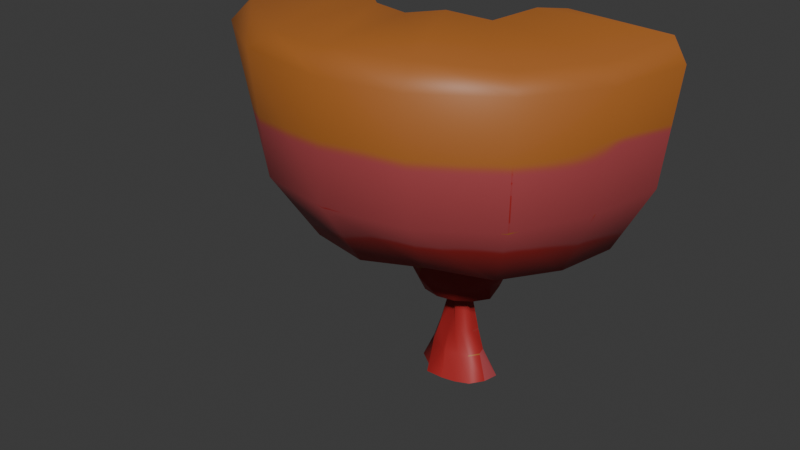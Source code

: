# Source: nuke.blend  (saved by Blender 4.4.32; exported with 4.5.12 LTS)
import bpy
from mathutils import Matrix  # noqa: F401  (used for matrix-valued properties, if any)

bpy.ops.wm.read_factory_settings(use_empty=True)
scene = bpy.context.scene
scene.name = 'Scene'

# ---- collections
col_collection = bpy.data.collections.new('Collection'); scene.collection.children.link(col_collection)

# ---- images (referenced by path relative to the original .blend; pixels are not part of the script)
import os
ASSET_DIR = os.environ.get("B2B_ASSET_DIR", "")  # directory of the original .blend (textures are referenced by path, not embedded)
HERE = os.path.dirname(os.path.abspath(__file__))  # packed textures are extracted next to this script under _unpacked/

def load_image(name, relpath, width, height, colorspace="sRGB"):
    """Load a texture the original file referenced (path relative to the .blend, or extracted next to this script)."""
    p = next((c for c in (os.path.join(HERE, relpath), os.path.join(ASSET_DIR, relpath)) if relpath and os.path.exists(c)), "")
    if p:
        img = bpy.data.images.load(p, check_existing=True)
        img.name = name
    else:  # same state as the original file: an image datablock whose file is absent (Cycles renders it pink)
        img = bpy.data.images.new(name, width, height)
        img.source = "FILE"
        img.filepath = "//" + (relpath or name)
    img.colorspace_settings.name = colorspace
    return img
img_nuke = load_image('nuke', '_unpacked/nuke.d9164efc.png', 1024, 1024, 'sRGB')

# ---- materials (node trees are filled in below, after node groups)
mat_material_001 = bpy.data.materials.new('Material.001')

# ---- material node trees
mat_material_001.use_nodes = True; mat_material_001.node_tree.nodes.clear()
_N = mat_material_001.node_tree.nodes; _L = mat_material_001.node_tree.links
n0 = _N.new('ShaderNodeBsdfPrincipled'); n0.name = 'Principled BSDF'; n0.location = (10, 300)
n1 = _N.new('ShaderNodeOutputMaterial'); n1.name = 'Material Output'; n1.location = (300, 300)
n2 = _N.new('ShaderNodeTexImage'); n2.name = 'Image Texture'; n2.location = (-280, 280)
n2.image = img_nuke
_L.new(n0.outputs[0], n1.inputs[0])
_L.new(n2.outputs[0], n0.inputs[0])
n1.is_active_output = True

# ---- world
world_world = bpy.data.worlds.new('World'); scene.world = world_world
world_world.use_nodes = True; world_world.node_tree.nodes.clear()
_N = world_world.node_tree.nodes; _L = world_world.node_tree.links
n0 = _N.new('ShaderNodeOutputWorld'); n0.name = 'World Output'; n0.location = (300, 300)
n1 = _N.new('ShaderNodeBackground'); n1.name = 'Background'; n1.location = (10, 300)
n1.inputs[0].default_value = (0.05088, 0.05088, 0.05088, 1.0)
_L.new(n1.outputs[0], n0.inputs[0])
n0.is_active_output = True
world_world.color = (0.05088, 0.05088, 0.05088)
world_world.sun_shadow_jitter_overblur = 0.0

# ---- meshes
me_cone_001 = bpy.data.meshes.new('Cone.001')
me_cone_001.from_pydata([(1.09, -0.01796, -0.961), (1.009, -0.4178, -0.9603), (0.772, -0.772, -0.9603), (0.3476, -0.8391, -1.04), (0.0, -0.9082, -1.04), (-0.4178, -1.009, -0.9603), (-0.6422, -0.6422, -1.04), (-1.009, -0.4178, -0.9603), (-1.09, -0.01796, -0.961), (0.6141, 0.01832, -0.3547), (0.7391, -0.3061, -0.2855), (0.5657, -0.5657, -0.2855), (0.2344, -0.5659, -0.3553), (-4.377e-09, -0.8, -0.2855), (-0.2344, -0.5659, -0.3553), (-0.5657, -0.5657, -0.2855), (-0.7391, -0.3061, -0.2855), (-0.6141, 0.01832, -0.3547), (0.4392, 0.01881, 0.2094), (0.4042, -0.1674, 0.2089), (0.3093, -0.3093, 0.2089), (0.1674, -0.4042, 0.2089), (-1.153e-08, -0.4375, 0.2089), (-0.1674, -0.4042, 0.2089), (-0.4455, -0.4455, 0.2629), (-0.5821, -0.2411, 0.2629), (-0.4392, 0.01881, 0.2094), (0.2318, 0.01918, 1.042), (0.2125, -0.08801, 1.042), (0.3016, -0.3016, 1.079), (0.1632, -0.394, 1.079), (-5.319e-09, -0.4265, 1.079), (-0.08801, -0.2125, 1.042), (-0.1626, -0.1626, 1.042), (-0.394, -0.1632, 1.079), (-0.2318, 0.01918, 1.042), (0.284, -0.01385, 1.884), (0.1331, -0.05512, 2.026), (0.2013, -0.2013, 1.884), (0.05512, -0.1331, 2.026), (1.004e-08, -0.144, 2.026), (-0.109, -0.263, 1.884), (-0.2013, -0.2013, 1.884), (-0.1331, -0.05512, 2.026), (-0.1447, 0.01385, 2.025), (0.2933, -0.01211, 2.033), (0.1581, -0.06547, 1.876), (0.2077, -0.2077, 2.034), (0.1124, -0.2714, 2.034), (1.006e-08, -0.2937, 2.034), (-0.1124, -0.2714, 2.034), (-0.2077, -0.2077, 2.034), (-0.1581, -0.06547, 1.876), (-0.1715, 0.01211, 1.876), (0.1842, 0.01479, 1.82), (0.3084, -0.1277, 1.951), (0.236, -0.236, 1.951), (0.07019, -0.1695, 1.819), (1.118e-08, -0.1834, 1.819), (-0.07019, -0.1695, 1.819), (-0.236, -0.236, 1.951), (-0.1695, -0.07019, 1.819), (-0.1842, 0.01479, 1.82), (0.6851, 0.009192, 1.509), (0.7186, -0.2976, 1.686), (0.4843, -0.4843, 1.509), (0.2621, -0.6328, 1.509), (3.263e-08, -0.6849, 1.509), (-0.2976, -0.7186, 1.686), (-0.4843, -0.4843, 1.509), (-0.6328, -0.2621, 1.509), (-0.6851, 0.009192, 1.509), (0.8829, 0.0007479, 1.626), (0.8157, -0.3379, 1.626), (0.6243, -0.6243, 1.626), (0.3379, -0.8157, 1.626), (3.388e-08, -0.8904, 1.426), (-0.3379, -0.8157, 1.626), (-0.6243, -0.6243, 1.626), (-0.8157, -0.3379, 1.626), (-0.8904, -0.000748, 1.426), (1.037, 0.01432, 1.689), (1.092, -0.4522, 1.553), (0.8356, -0.8356, 1.553), (0.4522, -1.092, 1.553), (3.378e-08, -1.182, 1.553), (-0.4522, -1.092, 1.553), (-0.7327, -0.7327, 1.69), (-0.9573, -0.3965, 1.69), (-1.037, 0.01432, 1.689), (1.157, 0.01931, 1.969), (1.067, -0.4419, 1.97), (0.8166, -0.8166, 1.97), (0.4419, -1.067, 1.97), (3.663e-08, -1.155, 1.97), (-0.5177, -1.25, 1.941), (-0.9566, -0.9566, 1.941), (-1.25, -0.5177, 1.941), (-1.351, -0.01931, 1.941), (1.105, 0.01905, 2.41), (1.2, -0.4969, 2.454), (0.9181, -0.9181, 2.454), (0.4969, -1.2, 2.454), (3.434e-08, -1.103, 2.41), (-0.4969, -1.2, 2.454), (-0.7801, -0.7801, 2.41), (-1.2, -0.4969, 2.454), (-1.297, -0.01905, 2.454), (1.074, 0.01437, 2.519), (0.9913, -0.4106, 2.519), (0.8619, -0.8619, 2.655), (0.4665, -1.126, 2.655), (3.528e-08, -1.219, 2.655), (-0.4106, -0.9913, 2.519), (-0.8619, -0.8619, 2.655), (-0.9913, -0.4106, 2.519), (-1.074, 0.01437, 2.519), (0.7073, 0.005215, 2.634), (0.6534, -0.2707, 2.634), (0.5001, -0.5001, 2.634), (0.2707, -0.6534, 2.634), (3.153e-08, -0.7073, 2.634), (-0.2707, -0.6534, 2.634), (-0.5372, -0.5372, 2.827), (-0.7019, -0.2907, 2.827), (-0.7597, -0.005215, 2.827), (0.5456, -0.001995, 2.865), (0.5041, -0.2088, 2.865), (0.3858, -0.3858, 2.865), (0.2011, -0.4855, 2.666), (2.925e-08, -0.5456, 2.865), (-0.2011, -0.4855, 2.666), (-0.3716, -0.3716, 2.666), (-0.4855, -0.2011, 2.666), (-0.5255, 0.001995, 2.666), (0.2841, -0.0121, 2.844), (0.2629, -0.1089, 2.845), (0.1145, -0.1145, 2.687), (0.06199, -0.1497, 2.687), (3.566e-08, -0.2846, 2.845), (-0.06199, -0.1497, 2.687), (-0.1145, -0.1145, 2.687), (-0.1497, -0.06199, 2.687), (-0.2841, -0.0121, 2.844), (0.064, 0.01939, 3.279), (0.241, -0.09982, 3.302), (0.1844, -0.1844, 3.302), (0.09982, -0.241, 3.302), (-6.961e-08, -0.2608, 3.302), (-0.02377, -0.05739, 3.279), (-0.04392, -0.04392, 3.279), (-0.241, -0.09982, 3.302), (-0.064, 0.01939, 3.279), (0.09508, 0.03938, 3.703), (0.1485, -0.008514, 3.713), (0.05796, -0.02401, 3.893), (0.04436, -0.04436, 3.893), (0.05688, -0.1373, 3.713), (-6.988e-08, -0.06273, 3.893), (-0.05688, -0.1373, 3.713), (-0.04436, -0.04436, 3.893), (-0.05796, -0.02401, 3.893), (-0.1485, -0.008514, 3.713), (-0.09508, 0.03938, 3.703), (0.2287, -0.00645, 3.838), (0.2114, -0.08756, 3.838), (0.1158, -0.1158, 3.649), (0.08756, -0.2114, 3.838), (-7.108e-08, -0.2288, 3.838), (-0.06269, -0.1513, 3.649), (-0.1618, -0.1618, 3.838), (-0.1513, -0.06269, 3.649), (-0.2287, -0.00645, 3.838), (1.167, 0.002128, 3.513), (1.078, -0.4465, 3.513), (0.8401, -0.8401, 3.712), (0.4546, -1.098, 3.712), (-4.004e-08, -1.188, 3.712), (-0.4465, -1.078, 3.513), (-0.8401, -0.8401, 3.712), (-1.078, -0.4465, 3.513), (-1.167, 0.002128, 3.513), (2.828, -0.002875, 3.37), (2.613, -1.082, 3.37), (1.979, -1.979, 3.568), (1.071, -2.586, 3.568), (-1.575e-08, -2.828, 3.37), (-1.082, -2.613, 3.37), (-2.0, -2.0, 3.37), (-2.586, -1.071, 3.568), (-2.828, -0.002875, 3.37), (4.003, -0.01252, 3.774), (3.698, -1.532, 3.774), (2.831, -2.831, 3.774), (1.483, -3.581, 3.928), (1.338e-08, -4.003, 3.774), (-1.532, -3.698, 3.774), (-2.741, -2.741, 3.928), (-3.698, -1.532, 3.774), (-4.003, -0.01252, 3.774), (4.95, 0.01844, 5.553), (4.572, -1.894, 5.553), (3.633, -3.633, 5.487), (1.966, -4.746, 5.487), (6.094e-08, -5.137, 5.487), (-1.966, -4.746, 5.487), (-3.499, -3.499, 5.553), (-4.572, -1.894, 5.553), (-4.95, 0.01844, 5.553), (5.283, 0.01848, 8.413), (4.88, -2.021, 8.413), (3.735, -3.735, 8.413), (2.094, -5.054, 8.478), (6.948e-08, -5.282, 8.413), (-2.094, -5.054, 8.478), (-3.868, -3.868, 8.478), (-4.88, -2.021, 8.413), (-5.283, 0.01848, 8.413), (4.965, -0.008956, 8.967), (4.504, -1.865, 8.789), (3.447, -3.447, 8.789), (1.9, -4.587, 8.967), (6.009e-08, -4.965, 8.967), (-1.865, -4.504, 8.789), (-3.511, -3.511, 8.967), (-4.587, -1.9, 8.967), (-4.965, -0.008956, 8.967), (2.457, 0.002159, 9.046), (2.29, -0.9486, 9.245), (1.737, -1.737, 9.046), (0.9486, -2.29, 9.245), (-4.546e-08, -2.457, 9.046), (-0.9403, -2.27, 9.046), (-1.753, -1.753, 9.245), (-2.27, -0.9403, 9.046), (-2.479, -0.002159, 9.245)], [(162, 163), (153, 154)], [(4, 5, 14, 13), (0, 1, 10, 9), (7, 8, 17, 16), (3, 4, 13, 12), (6, 7, 16, 15), (2, 3, 12, 11), (5, 6, 15, 14), (15, 16, 25, 24), (1, 2, 11, 10), (23, 24, 33, 32), (11, 12, 21, 20), (14, 15, 24, 23), (10, 11, 20, 19), (13, 14, 23, 22), (9, 10, 19, 18), (16, 17, 26, 25), (12, 13, 22, 21), (27, 28, 37, 36), (22, 23, 32, 31), (21, 22, 31, 30), (20, 21, 30, 29), (19, 20, 29, 28), (18, 19, 28, 27), (25, 26, 35, 34), (24, 25, 34, 33), (34, 35, 44, 43), (33, 34, 43, 42), (32, 33, 42, 41), (31, 32, 41, 40), (30, 31, 40, 39), (29, 30, 39, 38), (28, 29, 38, 37), (50, 51, 60, 59), (38, 39, 48, 47), (37, 38, 47, 46), (36, 37, 46, 45), (43, 44, 53, 52), (42, 43, 52, 51), (41, 42, 51, 50), (40, 41, 50, 49), (39, 40, 49, 48), (54, 55, 64, 63), (49, 50, 59, 58), (48, 49, 58, 57), (47, 48, 57, 56), (46, 47, 56, 55), (45, 46, 55, 54), (52, 53, 62, 61), (51, 52, 61, 60), (61, 62, 71, 70), (60, 61, 70, 69), (59, 60, 69, 68), (58, 59, 68, 67), (57, 58, 67, 66), (56, 57, 66, 65), (55, 56, 65, 64), (77, 78, 87, 86), (65, 66, 75, 74), (64, 65, 74, 73), (63, 64, 73, 72), (70, 71, 80, 79), (69, 70, 79, 78), (68, 69, 78, 77), (67, 68, 77, 76), (66, 67, 76, 75), (81, 82, 91, 90), (76, 77, 86, 85), (75, 76, 85, 84), (74, 75, 84, 83), (73, 74, 83, 82), (72, 73, 82, 81), (79, 80, 89, 88), (78, 79, 88, 87), (92, 93, 102, 101), (88, 89, 98, 97), (87, 88, 97, 96), (86, 87, 96, 95), (85, 86, 95, 94), (84, 85, 94, 93), (83, 84, 93, 92), (82, 83, 92, 91), (91, 92, 101, 100), (90, 91, 100, 99), (97, 98, 107, 106), (96, 97, 106, 105), (95, 96, 105, 104), (94, 95, 104, 103), (93, 94, 103, 102), (115, 116, 125, 124), (103, 104, 113, 112), (102, 103, 112, 111), (101, 102, 111, 110), (100, 101, 110, 109), (99, 100, 109, 108), (106, 107, 116, 115), (105, 106, 115, 114), (104, 105, 114, 113), (119, 120, 129, 128), (114, 115, 124, 123), (113, 114, 123, 122), (112, 113, 122, 121), (111, 112, 121, 120), (110, 111, 120, 119), (109, 110, 119, 118), (108, 109, 118, 117), (118, 119, 128, 127), (117, 118, 127, 126), (124, 125, 134, 133), (123, 124, 133, 132), (122, 123, 132, 131), (121, 122, 131, 130), (120, 121, 130, 129), (136, 137, 146, 145), (130, 131, 140, 139), (129, 130, 139, 138), (128, 129, 138, 137), (127, 128, 137, 136), (126, 127, 136, 135), (133, 134, 143, 142), (132, 133, 142, 141), (131, 132, 141, 140), (135, 136, 145, 144), (142, 143, 152, 151), (141, 142, 151, 150), (140, 141, 150, 149), (139, 140, 149, 148), (138, 139, 148, 147), (137, 138, 147, 146), (149, 150, 160, 159), (148, 149, 159, 158), (147, 148, 158, 157), (146, 147, 157, 156), (145, 146, 156, 155), (144, 145, 155, 154), (151, 152, 162, 161), (150, 151, 161, 160), (167, 168, 177, 176), (154, 155, 165, 164), (161, 162, 172, 171), (160, 161, 171, 170), (159, 160, 170, 169), (158, 159, 169, 168), (157, 158, 168, 167), (156, 157, 167, 166), (155, 156, 166, 165), (166, 167, 176, 175), (165, 166, 175, 174), (164, 165, 174, 173), (171, 172, 181, 180), (170, 171, 180, 179), (169, 170, 179, 178), (168, 169, 178, 177), (178, 179, 188, 187), (177, 178, 187, 186), (176, 177, 186, 185), (175, 176, 185, 184), (174, 175, 184, 183), (173, 174, 183, 182), (180, 181, 190, 189), (179, 180, 189, 188), (194, 195, 204, 203), (182, 183, 192, 191), (189, 190, 199, 198), (188, 189, 198, 197), (187, 188, 197, 196), (186, 187, 196, 195), (185, 186, 195, 194), (184, 185, 194, 193), (183, 184, 193, 192), (193, 194, 203, 202), (192, 193, 202, 201), (191, 192, 201, 200), (198, 199, 208, 207), (197, 198, 207, 206), (196, 197, 206, 205), (195, 196, 205, 204), (209, 210, 219, 218), (205, 206, 215, 214), (204, 205, 214, 213), (203, 204, 213, 212), (202, 203, 212, 211), (201, 202, 211, 210), (200, 201, 210, 209), (207, 208, 217, 216), (206, 207, 216, 215), (216, 217, 226, 225), (215, 216, 225, 224), (214, 215, 224, 223), (213, 214, 223, 222), (212, 213, 222, 221), (211, 212, 221, 220), (210, 211, 220, 219), (220, 221, 230, 229), (219, 220, 229, 228), (218, 219, 228, 227), (225, 226, 235, 234), (224, 225, 234, 233), (223, 224, 233, 232), (222, 223, 232, 231), (221, 222, 231, 230)])
me_cone_001.polygons.foreach_set('use_smooth', [True] * 200)
_uv = me_cone_001.uv_layers.new(name='UVMap')
_uv.uv.foreach_set('vector', [0.301, 0.9475, 0.273, 0.9475, 0.2806, 0.8995, 0.2955, 0.8983, 0.9517, 0.4369, 0.9248, 0.4369, 0.929, 0.3919, 0.9479, 0.3865, 0.5148, 0.9524, 0.4879, 0.9524, 0.4919, 0.9023, 0.5113, 0.9043, 0.3266, 0.9207, 0.3052, 0.9194, 0.3048, 0.8704, 0.3266, 0.8716, 0.4391, 0.8434, 0.4391, 0.8147, 0.4841, 0.8167, 0.4879, 0.8355, 0.5167, 0.9023, 0.4879, 0.9023, 0.4915, 0.8534, 0.5137, 0.8539, 0.4495, 0.868, 0.4391, 0.8434, 0.4879, 0.8355, 0.4862, 0.854, 0.9489, 0.9539, 0.9295, 0.9544, 0.9336, 0.9176, 0.9489, 0.9172, 0.04874, 0.9564, 0.02215, 0.9564, 0.02498, 0.9081, 0.04446, 0.9081, 0.2697, 0.8882, 0.2511, 0.8893, 0.2587, 0.8321, 0.2636, 0.8321, 0.5137, 0.8539, 0.4915, 0.8534, 0.4956, 0.8147, 0.5054, 0.8149, 0.273, 0.927, 0.2507, 0.927, 0.2511, 0.8893, 0.2697, 0.8882, 0.1869, 0.9476, 0.1669, 0.9476, 0.1697, 0.9081, 0.1807, 0.9081, 0.7655, 0.4312, 0.7435, 0.4325, 0.7468, 0.3958, 0.7569, 0.3976, 0.1168, 0.9466, 0.09373, 0.9453, 0.1075, 0.9088, 0.1168, 0.9081, 0.3506, 0.9733, 0.3276, 0.9735, 0.3297, 0.9349, 0.3496, 0.9355, 0.3266, 0.8716, 0.3048, 0.8704, 0.3153, 0.8321, 0.3256, 0.8327, 0.7563, 0.9523, 0.751, 0.9537, 0.751, 0.8908, 0.7602, 0.9013, 0.7569, 0.3976, 0.7468, 0.3958, 0.7524, 0.3417, 0.7655, 0.341, 0.7157, 0.9448, 0.7046, 0.9454, 0.704, 0.8906, 0.7149, 0.89, 0.3274, 0.8154, 0.3161, 0.8152, 0.3161, 0.7608, 0.3271, 0.7609, 0.05851, 0.9644, 0.04874, 0.9651, 0.04874, 0.9081, 0.0624, 0.9112, 0.07092, 0.9641, 0.05851, 0.9644, 0.0624, 0.9112, 0.06954, 0.911, 0.3496, 0.9355, 0.3297, 0.9349, 0.3346, 0.8786, 0.3506, 0.88, 0.7342, 0.3897, 0.7192, 0.3875, 0.7347, 0.336, 0.7466, 0.3407, 0.3506, 0.88, 0.3346, 0.8786, 0.346, 0.8147, 0.3494, 0.8149, 0.7466, 0.3407, 0.7347, 0.336, 0.7542, 0.2766, 0.7547, 0.2857, 0.7524, 0.3417, 0.7466, 0.3407, 0.7547, 0.2857, 0.7619, 0.2869, 0.7655, 0.341, 0.7524, 0.3417, 0.7619, 0.2869, 0.7647, 0.2783, 0.7149, 0.89, 0.704, 0.8906, 0.704, 0.8255, 0.7077, 0.8253, 0.7242, 0.8881, 0.7149, 0.89, 0.7077, 0.8253, 0.7173, 0.8356, 0.5614, 0.9397, 0.5462, 0.9381, 0.5515, 0.8846, 0.5614, 0.8747, 0.4268, 0.9532, 0.4253, 0.9588, 0.4209, 0.9612, 0.4112, 0.9502, 0.5575, 0.8392, 0.5575, 0.8272, 0.5643, 0.8288, 0.565, 0.835, 0.3272, 0.826, 0.3169, 0.8271, 0.3161, 0.8242, 0.3263, 0.8273, 0.3272, 0.8185, 0.3272, 0.826, 0.3263, 0.8273, 0.3269, 0.8154, 0.1306, 0.9582, 0.1305, 0.9627, 0.1205, 0.9626, 0.1206, 0.9575, 0.3222, 0.7473, 0.3203, 0.7354, 0.3235, 0.7382, 0.3203, 0.7464, 0.7619, 0.2869, 0.7547, 0.2857, 0.7561, 0.2759, 0.7636, 0.2771, 0.7187, 0.4174, 0.7187, 0.4305, 0.7116, 0.4261, 0.7111, 0.4207, 0.7164, 0.4401, 0.7128, 0.4401, 0.7111, 0.4305, 0.7184, 0.4305, 0.1225, 0.9081, 0.1348, 0.9138, 0.1399, 0.9459, 0.1168, 0.9459, 0.4273, 0.946, 0.4268, 0.9532, 0.4112, 0.9502, 0.4115, 0.9458, 0.4268, 0.9385, 0.4273, 0.946, 0.4115, 0.9458, 0.4112, 0.9411, 0.4253, 0.9317, 0.4268, 0.9385, 0.4112, 0.9411, 0.4209, 0.9304, 0.7111, 0.4174, 0.7111, 0.4047, 0.7148, 0.4047, 0.7189, 0.411, 0.7192, 0.4325, 0.7218, 0.4359, 0.7279, 0.4335, 0.7192, 0.442, 0.1206, 0.9575, 0.1205, 0.9626, 0.1168, 0.9627, 0.1168, 0.9572, 0.1306, 0.9479, 0.1206, 0.9575, 0.1168, 0.9572, 0.1249, 0.9459, 0.203, 0.9246, 0.2087, 0.9245, 0.2146, 0.9612, 0.1964, 0.9612, 0.952, 0.9179, 0.9642, 0.9172, 0.9642, 0.9551, 0.9489, 0.9541, 0.9384, 0.8428, 0.9442, 0.8499, 0.9575, 0.8759, 0.9375, 0.8829, 0.4289, 0.8816, 0.4328, 0.8826, 0.4328, 0.9227, 0.411, 0.916, 0.4253, 0.8789, 0.4289, 0.8816, 0.411, 0.916, 0.3976, 0.9061, 0.3976, 0.9304, 0.4112, 0.931, 0.4108, 0.9641, 0.3976, 0.9674, 0.3072, 0.9216, 0.3157, 0.9207, 0.3251, 0.9555, 0.3048, 0.9555, 0.9379, 0.8904, 0.9599, 0.8868, 0.9621, 0.8955, 0.9375, 0.9106, 0.4861, 0.9459, 0.4861, 0.9632, 0.4725, 0.9668, 0.4725, 0.9444, 0.6431, 0.9151, 0.6615, 0.9271, 0.6509, 0.9365, 0.638, 0.9183, 0.6475, 0.8953, 0.6431, 0.9151, 0.638, 0.9183, 0.6329, 0.8962, 0.4219, 0.87, 0.4069, 0.8789, 0.3976, 0.8729, 0.4169, 0.8557, 0.4391, 0.867, 0.4219, 0.87, 0.4169, 0.8557, 0.4391, 0.8519, 0.9375, 0.8829, 0.9575, 0.8759, 0.9599, 0.8868, 0.9379, 0.8904, 0.411, 0.916, 0.4328, 0.9227, 0.4315, 0.9304, 0.4052, 0.9293, 0.6766, 0.4368, 0.6596, 0.4368, 0.6556, 0.4235, 0.6811, 0.424, 0.4699, 0.9208, 0.4391, 0.9279, 0.4408, 0.9008, 0.4716, 0.9017, 0.4391, 0.9568, 0.4398, 0.9311, 0.4548, 0.9279, 0.4601, 0.9568, 0.6811, 0.424, 0.6556, 0.4235, 0.6542, 0.4047, 0.6835, 0.4047, 0.003532, 0.9379, 1.683e-09, 0.9157, 0.01742, 0.9081, 0.02215, 0.9379, 2.886e-09, 0.9602, 0.003532, 0.9379, 0.02215, 0.9379, 0.01742, 0.9677, 0.6329, 0.8962, 0.638, 0.9183, 0.622, 0.9269, 0.622, 0.8956, 0.6898, 0.9286, 0.6668, 0.9398, 0.6639, 0.9201, 0.6914, 0.92, 0.4391, 0.8519, 0.4169, 0.8557, 0.413, 0.8455, 0.4391, 0.841, 0.756, 0.8582, 0.7592, 0.8873, 0.7278, 0.8908, 0.7242, 0.8581, 0.6914, 0.92, 0.6639, 0.9201, 0.6615, 0.8953, 0.695, 0.8953, 0.4391, 0.841, 0.413, 0.8455, 0.4051, 0.8206, 0.4391, 0.8147, 0.1399, 0.9389, 0.1412, 0.9081, 0.1669, 0.9081, 0.1669, 0.9367, 0.7111, 0.4051, 0.7111, 0.4355, 0.6835, 0.4375, 0.6886, 0.4047, 0.3159, 0.8293, 0.286, 0.8321, 0.2848, 0.8054, 0.3141, 0.8026, 0.622, 0.9244, 0.62, 0.9547, 0.5936, 0.953, 0.5955, 0.9234, 0.62, 0.8957, 0.622, 0.9244, 0.5955, 0.9234, 0.5936, 0.8953, 0.7592, 0.829, 0.756, 0.8582, 0.7242, 0.8581, 0.7278, 0.8253, 0.4716, 0.9017, 0.4408, 0.9008, 0.4391, 0.868, 0.4725, 0.8731, 0.6243, 0.4386, 0.5909, 0.4386, 0.5913, 0.4047, 0.6233, 0.4047, 0.3973, 0.8495, 0.3976, 0.8819, 0.3639, 0.8798, 0.3671, 0.8464, 0.3976, 0.8147, 0.3973, 0.8495, 0.3671, 0.8464, 0.3639, 0.8152, 0.2848, 0.8054, 0.2507, 0.8103, 0.2507, 0.7771, 0.2837, 0.7768, 0.3141, 0.8026, 0.2848, 0.8054, 0.2837, 0.7768, 0.3161, 0.7749, 0.5464, 0.8463, 0.5435, 0.8747, 0.5167, 0.8667, 0.5185, 0.8476, 0.2837, 0.7768, 0.2507, 0.7771, 0.2565, 0.7686, 0.2828, 0.7637, 0.3161, 0.7749, 0.2837, 0.7768, 0.2828, 0.7637, 0.3137, 0.7608, 0.6371, 0.9699, 0.6371, 0.9365, 0.6513, 0.9375, 0.6513, 0.9689, 0.1531, 0.9716, 0.1536, 0.9391, 0.1665, 0.9389, 0.1665, 0.9707, 0.1399, 0.9736, 0.1399, 0.9389, 0.1531, 0.9468, 0.1456, 0.9728, 0.622, 0.9686, 0.622, 0.9365, 0.6371, 0.9371, 0.6368, 0.9657, 0.5509, 0.82, 0.5575, 0.8444, 0.5464, 0.8463, 0.5404, 0.8147, 0.3639, 0.8152, 0.3671, 0.8464, 0.3506, 0.8476, 0.3602, 0.8185, 0.3673, 0.9465, 0.3673, 0.9627, 0.356, 0.9624, 0.3506, 0.9447, 0.5404, 0.8147, 0.5464, 0.8463, 0.5185, 0.8476, 0.5167, 0.8292, 0.6243, 0.4364, 0.6243, 0.4047, 0.6542, 0.4145, 0.6478, 0.4353, 0.7449, 0.8106, 0.7174, 0.8253, 0.704, 0.8047, 0.717, 0.7919, 0.757, 0.7818, 0.7449, 0.8106, 0.717, 0.7919, 0.724, 0.7752, 0.7572, 0.7505, 0.757, 0.7818, 0.724, 0.7752, 0.7241, 0.757, 0.7373, 0.7275, 0.7572, 0.7505, 0.7241, 0.757, 0.7171, 0.7402, 0.7171, 0.7074, 0.7373, 0.7275, 0.7171, 0.7402, 0.704, 0.7272, 0.9092, 0.9347, 0.9117, 0.9172, 0.9295, 0.9209, 0.9276, 0.9344, 0.9118, 0.953, 0.9092, 0.9347, 0.9276, 0.9344, 0.9295, 0.9481, 0.07092, 0.9262, 0.07695, 0.9081, 0.09373, 0.9164, 0.08939, 0.9292, 0.07095, 0.9457, 0.07092, 0.9262, 0.08939, 0.9292, 0.08941, 0.9427, 0.08667, 0.9622, 0.07095, 0.9457, 0.08941, 0.9427, 0.09373, 0.9548, 0.5346, 0.9409, 0.5325, 0.959, 0.5224, 0.9555, 0.5167, 0.9409, 0.7041, 0.9641, 0.704, 0.9501, 0.7198, 0.9454, 0.7157, 0.9641, 0.4817, 0.9378, 0.4725, 0.9444, 0.4791, 0.9089, 0.4854, 0.9091, 0.6984, 0.9611, 0.6798, 0.9611, 0.6801, 0.9398, 0.693, 0.9452, 0.5649, 0.9637, 0.5462, 0.9617, 0.5529, 0.946, 0.5649, 0.9397, 0.6615, 0.9398, 0.6798, 0.9398, 0.6757, 0.963, 0.6735, 0.9641, 0.2707, 0.9388, 0.273, 0.9526, 0.2476, 0.9526, 0.2546, 0.9449, 0.2634, 0.927, 0.2707, 0.9388, 0.2546, 0.9449, 0.2512, 0.9393, 0.4714, 0.9507, 0.4603, 0.9505, 0.4601, 0.9322, 0.4714, 0.9279, 0.2146, 0.938, 0.2146, 0.9245, 0.2381, 0.9292, 0.2381, 0.9333, 0.2197, 0.9505, 0.2146, 0.938, 0.2381, 0.9333, 0.2397, 0.9372, 0.3902, 0.9516, 0.3856, 0.9523, 0.379, 0.9229, 0.3917, 0.9204, 0.3269, 0.7354, 0.3223, 0.7255, 0.3203, 0.6964, 0.3269, 0.695, 0.7786, 0.4329, 0.7763, 0.4321, 0.7655, 0.3952, 0.7786, 0.394, 0.7613, 0.821, 0.7572, 0.821, 0.7582, 0.7822, 0.7598, 0.7822, 0.7765, 0.3467, 0.7655, 0.3555, 0.7665, 0.316, 0.7801, 0.3168, 0.7654, 0.7448, 0.7572, 0.7361, 0.7593, 0.7074, 0.7654, 0.7085, 0.7613, 0.782, 0.7572, 0.7822, 0.7572, 0.7451, 0.7638, 0.7448, 0.7665, 0.316, 0.7655, 0.3158, 0.7725, 0.2759, 0.7764, 0.2887, 0.7801, 0.3168, 0.7665, 0.316, 0.7764, 0.2887, 0.774, 0.2761, 0.3269, 0.6946, 0.3203, 0.695, 0.3203, 0.6539, 0.324, 0.6667, 0.4791, 0.9089, 0.4725, 0.9077, 0.4786, 0.8804, 0.4835, 0.868, 0.4854, 0.9091, 0.4791, 0.9089, 0.4835, 0.868, 0.485, 0.868, 0.3917, 0.9204, 0.379, 0.9229, 0.379, 0.8819, 0.38, 0.8945, 0.9645, 0.4255, 0.9517, 0.4269, 0.9547, 0.3989, 0.9517, 0.3865, 0.7786, 0.394, 0.7655, 0.3952, 0.7729, 0.3555, 0.7738, 0.3558, 0.5775, 0.2481, 0.5763, 0.2537, 0.5127, 0.2548, 0.5188, 0.226, 0.5575, 0.8272, 0.5575, 0.8147, 0.5661, 0.821, 0.5651, 0.8238, 0.273, 0.9475, 0.2822, 0.9564, 0.2849, 0.9475, 0.2835, 0.9614, 0.9193, 0.8429, 0.9202, 0.8428, 0.9328, 0.8528, 0.9193, 0.8543, 0.543, 0.9514, 0.5346, 0.9409, 0.5461, 0.9409, 0.5453, 0.955, 0.3788, 0.9447, 0.3701, 0.9547, 0.3679, 0.9584, 0.3673, 0.9447, 0.4297, 0.9431, 0.4283, 0.9304, 0.4376, 0.9357, 0.4369, 0.9386, 0.4273, 0.9318, 0.4297, 0.9431, 0.4369, 0.9386, 0.4273, 0.9484, 0.1052, 0.9472, 0.1056, 0.9479, 0.09373, 0.9606, 0.09373, 0.9466, 0.7373, 0.957, 0.7272, 0.9512, 0.7242, 0.8908, 0.751, 0.8908, 0.5759, 0.9579, 0.5676, 0.9627, 0.5676, 0.8953, 0.5936, 0.905, 0.3672, 0.882, 0.3724, 0.8819, 0.379, 0.9447, 0.3506, 0.9447, 0.5866, 0.2667, 0.5909, 0.2685, 0.5902, 0.3338, 0.5607, 0.3276, 0.9193, 0.8543, 0.9328, 0.8528, 0.9375, 0.9172, 0.9092, 0.9172, 0.273, 0.8321, 0.285, 0.8326, 0.3048, 0.8929, 0.273, 0.8983, 0.5329, 0.8756, 0.5462, 0.8747, 0.5462, 0.9409, 0.5167, 0.9363, 0.5192, 0.2868, 0.5355, 0.3087, 0.4578, 0.3872, 0.4176, 0.3281, 0.5127, 0.2548, 0.5192, 0.2868, 0.4176, 0.3281, 0.4035, 0.2589, 0.5188, 0.226, 0.5127, 0.2548, 0.4035, 0.2589, 0.4203, 0.1875, 0.5358, 0.2017, 0.5188, 0.226, 0.4203, 0.1875, 0.4604, 0.1303, 0.2739, 0.6539, 0.3068, 0.6555, 0.3203, 0.7608, 0.2507, 0.7608, 0.5906, 0.1851, 0.561, 0.1903, 0.5189, 0.09426, 0.59, 0.08168, 0.5607, 0.3276, 0.5902, 0.3338, 0.5892, 0.442, 0.5195, 0.4221, 0.5355, 0.3087, 0.5607, 0.3276, 0.5195, 0.4221, 0.4578, 0.3872, 0.7656, 0.6635, 0.7738, 0.5701, 0.9092, 0.5736, 0.8926, 0.6994, 0.59, 0.08168, 0.5189, 0.09426, 0.4909, 0.0178, 0.5909, -8.397e-09, 0.5276, 0.6993, 0.5676, 0.7603, 0.5065, 0.8147, 0.4571, 0.7302, 0.5201, 0.6291, 0.5276, 0.6993, 0.4571, 0.7302, 0.4419, 0.6291, 0.5325, 0.5576, 0.5201, 0.6291, 0.4419, 0.6291, 0.4571, 0.5282, 0.5676, 0.4967, 0.5325, 0.5576, 0.4571, 0.5282, 0.5068, 0.442, 0.4203, 0.1875, 0.4035, 0.2589, 0.3276, 0.2508, 0.3561, 0.1541, 0.4604, 0.1303, 0.4203, 0.1875, 0.3561, 0.1541, 0.4052, 0.07172, 0.5189, 0.09426, 0.4604, 0.1303, 0.4052, 0.07172, 0.4909, 0.0178, 0.7893, 0.1319, 0.7803, 0.03458, 0.9077, -1.664e-08, 0.9248, 0.129, 0.7803, 0.2333, 0.7893, 0.1319, 0.9248, 0.129, 0.9103, 0.2546, 0.7033, 0.4045, 0.6013, 0.4047, 0.5909, 0.2759, 0.7192, 0.2759, 0.7733, 0.8249, 0.7656, 0.7232, 0.8961, 0.6994, 0.906, 0.8273, 0.7656, 0.9185, 0.7733, 0.8249, 0.906, 0.8273, 0.8904, 0.9485, 0.4571, 0.5282, 0.4419, 0.6291, 0.3276, 0.6281, 0.3413, 0.4984, 0.7738, 0.5701, 0.7656, 0.4675, 0.8986, 0.442, 0.9092, 0.5736, 0.9628, 0.3865, 0.9249, 0.2549, 0.961, 0.2498, 1.0, 0.3702, 0.5676, 0.7043, 0.5705, 0.5742, 0.7645, 0.5666, 0.7656, 0.7074, 0.5909, 0.1398, 0.5989, 0.01112, 0.7803, 2.037e-08, 0.7716, 0.1375, 0.5989, 0.2702, 0.5909, 0.1398, 0.7716, 0.1375, 0.7803, 0.2759, 0.919, 0.4347, 0.787, 0.4338, 0.7803, 0.2546, 0.919, 0.2556, 0.1898, 0.7891, 0.1964, 0.9081, 0.003725, 0.9081, 2.423e-09, 0.7899, 0.1922, 0.6616, 0.1898, 0.7891, 2.423e-09, 0.7899, 0.002457, 0.6539, 0.6972, 0.8952, 0.5693, 0.8953, 0.5676, 0.7074, 0.704, 0.7074, 0.5705, 0.5742, 0.5676, 0.4555, 0.7566, 0.442, 0.7645, 0.5666, 0.2507, 0.788, 0.2373, 0.9245, 0.1964, 0.9146, 0.2086, 0.788, 0.2396, 0.6539, 0.2507, 0.788, 0.2086, 0.788, 0.1964, 0.6683, 0.9927, 0.7125, 0.9511, 0.8428, 0.9092, 0.8243, 0.9499, 0.7049, 0.986, 0.5743, 0.9927, 0.7125, 0.9499, 0.7049, 0.947, 0.5782, 0.9511, 0.442, 0.986, 0.5743, 0.947, 0.5782, 0.9092, 0.4605, 0.9248, 0.1228, 0.9576, 4.799e-08, 1.0, 0.01704, 0.9609, 0.1279, 0.9249, 0.2549, 0.9248, 0.1228, 0.9609, 0.1279, 0.961, 0.2498, 0.2279, 0.09981, 0.3026, 0.2008, 0.1505, 0.263, 0.1146, 0.2119, 0.1237, 0.03058, 0.2279, 0.09981, 0.1146, 0.2119, 0.06203, 0.175, 0.0008119, -1.014e-08, 0.1237, 0.03058, 0.06203, 0.175, -2.667e-09, 0.1649, 0.126, 0.6286, 0.001449, 0.6539, 3.272e-08, 0.4892, 0.06238, 0.4759, 0.232, 0.5573, 0.126, 0.6286, 0.06238, 0.4759, 0.1153, 0.441, 0.2979, 0.4494, 0.232, 0.5573, 0.1153, 0.441, 0.1499, 0.3881, 0.3276, 0.3258, 0.2979, 0.4494, 0.1499, 0.3881, 0.1621, 0.3261, 0.3026, 0.2008, 0.3276, 0.3258, 0.1621, 0.3261, 0.1505, 0.263])
me_cone_001.materials.append(mat_material_001)
me_cone_001.update()

# ---- objects
ob_cone = bpy.data.objects.new('Cone', me_cone_001)

# ---- transforms, parenting, visibility, modifiers, constraints
ob_cone.location = (0.0, 0.0, 0.0)

# ---- collection membership
col_collection.objects.link(ob_cone)

# ---- scene / render settings (as saved in the file)
scene.frame_start = 1; scene.frame_end = 250; scene.frame_set(250)
scene.render.engine = 'BLENDER_EEVEE_NEXT'
bpy.context.view_layer.update()

# ---- added for rendering (the .blend has no active camera and no usable light): camera, sun
cam_auto = bpy.data.cameras.new('AutoCamera')
cam_auto.lens = 50.0
cam_auto.sensor_width = 36.0
cam_auto.clip_end = 1000.0
ob_auto_camera = bpy.data.objects.new('AutoCamera', cam_auto)
scene.collection.objects.link(ob_auto_camera)
ob_auto_camera.location = (14.5038, -20.0256, 15.7056)
ob_auto_camera.rotation_euler = (1.09748, -7.21219e-08, 0.694738)
scene.camera = ob_auto_camera
light_auto_sun = bpy.data.lights.new('AutoSun', 'SUN')
light_auto_sun.energy = 3.0
light_auto_sun.angle = 0.0523599
ob_auto_sun = bpy.data.objects.new('AutoSun', light_auto_sun)
scene.collection.objects.link(ob_auto_sun)
ob_auto_sun.rotation_euler = (0.872665, 0.174533, 0.523599)
bpy.context.view_layer.update()
